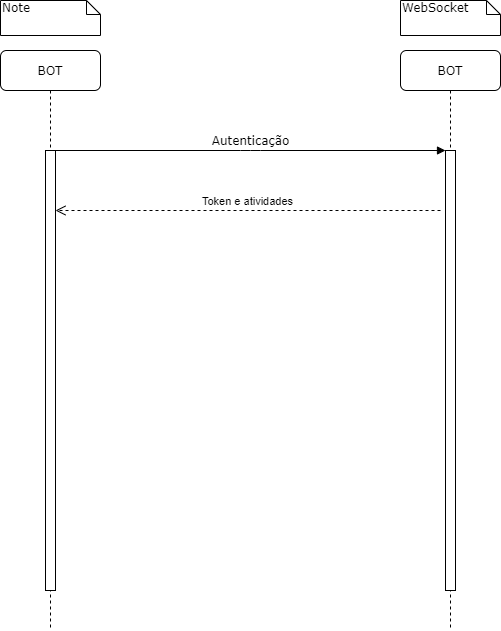

The diagram above was exported from draw.io. Its source (the exported page's mxGraphModel, read from the mxfile embedded in the PNG):
<mxGraphModel dx="1038" dy="548" grid="1" gridSize="10" guides="1" tooltips="1" connect="1" arrows="1" fold="1" page="1" pageScale="1" pageWidth="1100" pageHeight="850" background="#ffffff" math="0" shadow="0">
  <root>
    <mxCell id="0" />
    <mxCell id="1" parent="0" />
    <mxCell id="7baba1c4bc27f4b0-8" value="BOT" style="shape=umlLifeline;perimeter=lifelinePerimeter;whiteSpace=wrap;html=1;container=1;collapsible=0;recursiveResize=0;outlineConnect=0;rounded=1;shadow=0;comic=0;labelBackgroundColor=none;strokeWidth=1;fontFamily=Verdana;fontSize=12;align=center;" parent="1" vertex="1">
      <mxGeometry x="100" y="80" width="100" height="580" as="geometry" />
    </mxCell>
    <mxCell id="7baba1c4bc27f4b0-9" value="" style="html=1;points=[];perimeter=orthogonalPerimeter;rounded=0;shadow=0;comic=0;labelBackgroundColor=none;strokeWidth=1;fontFamily=Verdana;fontSize=12;align=center;" parent="7baba1c4bc27f4b0-8" vertex="1">
      <mxGeometry x="45" y="100" width="10" height="440" as="geometry" />
    </mxCell>
    <mxCell id="7baba1c4bc27f4b0-11" value="Autenticação" style="html=1;verticalAlign=bottom;endArrow=block;entryX=0;entryY=0;labelBackgroundColor=none;fontFamily=Verdana;fontSize=12;edgeStyle=elbowEdgeStyle;elbow=vertical;" parent="1" source="7baba1c4bc27f4b0-9" target="7baba1c4bc27f4b0-10" edge="1">
      <mxGeometry relative="1" as="geometry">
        <mxPoint x="220" y="190" as="sourcePoint" />
      </mxGeometry>
    </mxCell>
    <mxCell id="7baba1c4bc27f4b0-40" value="Note" style="shape=note;whiteSpace=wrap;html=1;size=14;verticalAlign=top;align=left;spacingTop=-6;rounded=0;shadow=0;comic=0;labelBackgroundColor=none;strokeWidth=1;fontFamily=Verdana;fontSize=12" parent="1" vertex="1">
      <mxGeometry x="100" y="30" width="100" height="35" as="geometry" />
    </mxCell>
    <mxCell id="7baba1c4bc27f4b0-10" value="" style="html=1;points=[];perimeter=orthogonalPerimeter;rounded=0;shadow=0;comic=0;labelBackgroundColor=none;strokeWidth=1;fontFamily=Verdana;fontSize=12;align=center;" parent="1" vertex="1">
      <mxGeometry x="545" y="180" width="10" height="230" as="geometry" />
    </mxCell>
    <mxCell id="7baba1c4bc27f4b0-41" value="WebSocket" style="shape=note;whiteSpace=wrap;html=1;size=14;verticalAlign=top;align=left;spacingTop=-6;rounded=0;shadow=0;comic=0;labelBackgroundColor=none;strokeWidth=1;fontFamily=Verdana;fontSize=12" parent="1" vertex="1">
      <mxGeometry x="500" y="30" width="100" height="35" as="geometry" />
    </mxCell>
    <mxCell id="bnZHpVXkHKgf424Qq_Rm-1" value="Token e atividades" style="html=1;verticalAlign=bottom;endArrow=open;dashed=1;endSize=8;rounded=0;edgeStyle=orthogonalEdgeStyle;" edge="1" parent="1" target="7baba1c4bc27f4b0-9">
      <mxGeometry relative="1" as="geometry">
        <mxPoint x="540" y="240" as="sourcePoint" />
        <mxPoint x="460" y="240" as="targetPoint" />
        <Array as="points">
          <mxPoint x="260" y="240" />
          <mxPoint x="260" y="240" />
        </Array>
      </mxGeometry>
    </mxCell>
    <mxCell id="bnZHpVXkHKgf424Qq_Rm-2" value="BOT" style="shape=umlLifeline;perimeter=lifelinePerimeter;whiteSpace=wrap;html=1;container=1;collapsible=0;recursiveResize=0;outlineConnect=0;rounded=1;shadow=0;comic=0;labelBackgroundColor=none;strokeWidth=1;fontFamily=Verdana;fontSize=12;align=center;" vertex="1" parent="1">
      <mxGeometry x="500" y="80" width="100" height="580" as="geometry" />
    </mxCell>
    <mxCell id="bnZHpVXkHKgf424Qq_Rm-3" value="" style="html=1;points=[];perimeter=orthogonalPerimeter;rounded=0;shadow=0;comic=0;labelBackgroundColor=none;strokeWidth=1;fontFamily=Verdana;fontSize=12;align=center;" vertex="1" parent="bnZHpVXkHKgf424Qq_Rm-2">
      <mxGeometry x="45" y="100" width="10" height="440" as="geometry" />
    </mxCell>
  </root>
</mxGraphModel>